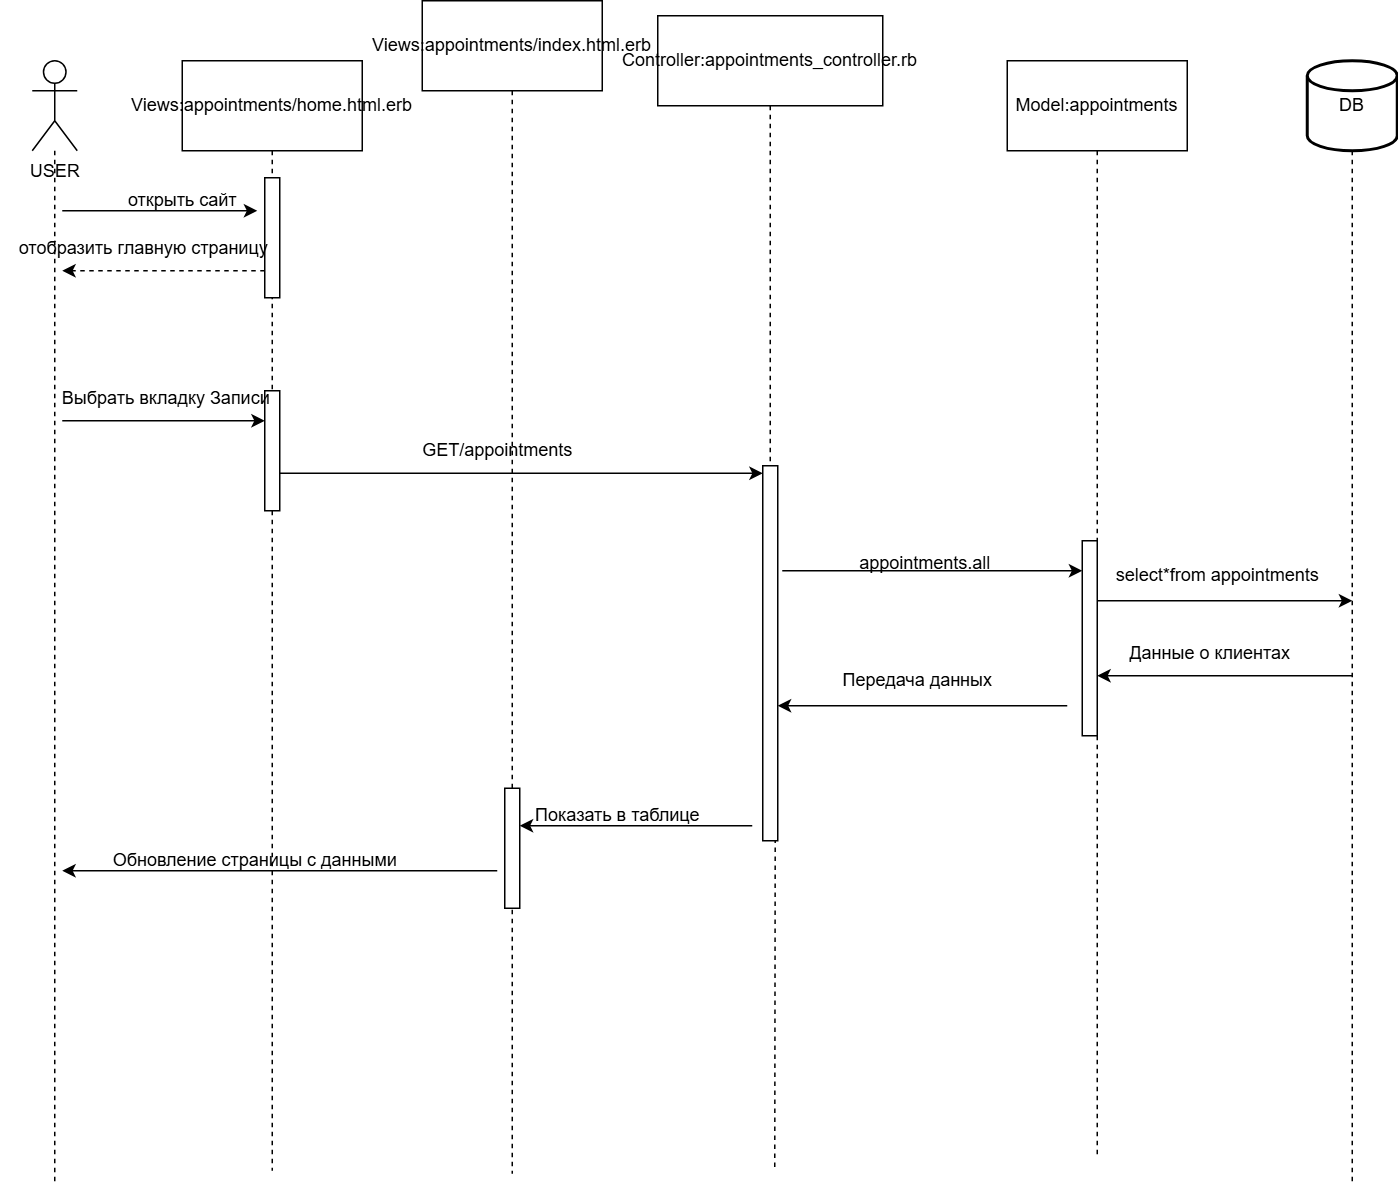

The diagram above was exported from draw.io. Its source (the exported page's mxGraphModel, read from the mxfile embedded in the PNG):
<mxGraphModel dx="1434" dy="780" grid="1" gridSize="10" guides="1" tooltips="1" connect="1" arrows="1" fold="1" page="1" pageScale="1" pageWidth="827" pageHeight="1169" math="0" shadow="0">
  <root>
    <mxCell id="0" />
    <mxCell id="1" parent="0" />
    <mxCell id="ldQITzWyKh8IYt9gVKb6-10" style="edgeStyle=orthogonalEdgeStyle;rounded=0;orthogonalLoop=1;jettySize=auto;html=1;dashed=1;endArrow=none;startFill=0;" edge="1" parent="1" source="ldQITzWyKh8IYt9gVKb6-1">
      <mxGeometry relative="1" as="geometry">
        <mxPoint x="835" y="800" as="targetPoint" />
      </mxGeometry>
    </mxCell>
    <mxCell id="ldQITzWyKh8IYt9gVKb6-1" value="Controller:appointments_controller.rb" style="rounded=0;whiteSpace=wrap;html=1;" vertex="1" parent="1">
      <mxGeometry x="757" y="30" width="150" height="60" as="geometry" />
    </mxCell>
    <mxCell id="ldQITzWyKh8IYt9gVKb6-11" style="edgeStyle=orthogonalEdgeStyle;rounded=0;orthogonalLoop=1;jettySize=auto;html=1;dashed=1;endArrow=none;startFill=0;" edge="1" parent="1" source="ldQITzWyKh8IYt9gVKb6-2">
      <mxGeometry relative="1" as="geometry">
        <mxPoint x="1050" y="790" as="targetPoint" />
      </mxGeometry>
    </mxCell>
    <mxCell id="ldQITzWyKh8IYt9gVKb6-2" value="Model:appointments" style="rounded=0;whiteSpace=wrap;html=1;" vertex="1" parent="1">
      <mxGeometry x="990" y="60" width="120" height="60" as="geometry" />
    </mxCell>
    <mxCell id="ldQITzWyKh8IYt9gVKb6-12" style="edgeStyle=orthogonalEdgeStyle;rounded=0;orthogonalLoop=1;jettySize=auto;html=1;dashed=1;endArrow=none;startFill=0;" edge="1" parent="1" source="ldQITzWyKh8IYt9gVKb6-3">
      <mxGeometry relative="1" as="geometry">
        <mxPoint x="1220" y="810" as="targetPoint" />
      </mxGeometry>
    </mxCell>
    <mxCell id="ldQITzWyKh8IYt9gVKb6-3" value="DB" style="strokeWidth=2;html=1;shape=mxgraph.flowchart.database;whiteSpace=wrap;" vertex="1" parent="1">
      <mxGeometry x="1190" y="60" width="60" height="60" as="geometry" />
    </mxCell>
    <mxCell id="ldQITzWyKh8IYt9gVKb6-8" style="edgeStyle=orthogonalEdgeStyle;rounded=0;orthogonalLoop=1;jettySize=auto;html=1;dashed=1;endArrow=none;startFill=0;" edge="1" parent="1" source="ldQITzWyKh8IYt9gVKb6-4">
      <mxGeometry relative="1" as="geometry">
        <mxPoint x="500" y="800" as="targetPoint" />
      </mxGeometry>
    </mxCell>
    <mxCell id="ldQITzWyKh8IYt9gVKb6-4" value="Views:appointments/home.html.erb" style="rounded=0;whiteSpace=wrap;html=1;" vertex="1" parent="1">
      <mxGeometry x="440" y="60" width="120" height="60" as="geometry" />
    </mxCell>
    <mxCell id="ldQITzWyKh8IYt9gVKb6-9" style="edgeStyle=orthogonalEdgeStyle;rounded=0;orthogonalLoop=1;jettySize=auto;html=1;dashed=1;endArrow=none;startFill=0;" edge="1" parent="1" source="ldQITzWyKh8IYt9gVKb6-5">
      <mxGeometry relative="1" as="geometry">
        <mxPoint x="660" y="802" as="targetPoint" />
      </mxGeometry>
    </mxCell>
    <mxCell id="ldQITzWyKh8IYt9gVKb6-5" value="Views:appointments/index.html.erb" style="rounded=0;whiteSpace=wrap;html=1;" vertex="1" parent="1">
      <mxGeometry x="600" y="20" width="120" height="60" as="geometry" />
    </mxCell>
    <mxCell id="ldQITzWyKh8IYt9gVKb6-13" style="edgeStyle=orthogonalEdgeStyle;rounded=0;orthogonalLoop=1;jettySize=auto;html=1;dashed=1;endArrow=none;startFill=0;" edge="1" parent="1" source="ldQITzWyKh8IYt9gVKb6-6">
      <mxGeometry relative="1" as="geometry">
        <mxPoint x="355" y="810" as="targetPoint" />
      </mxGeometry>
    </mxCell>
    <mxCell id="ldQITzWyKh8IYt9gVKb6-6" value="USER" style="shape=umlActor;verticalLabelPosition=bottom;verticalAlign=top;html=1;outlineConnect=0;" vertex="1" parent="1">
      <mxGeometry x="340" y="60" width="30" height="60" as="geometry" />
    </mxCell>
    <mxCell id="ldQITzWyKh8IYt9gVKb6-14" value="" style="endArrow=classic;html=1;rounded=0;" edge="1" parent="1">
      <mxGeometry width="50" height="50" relative="1" as="geometry">
        <mxPoint x="360" y="160" as="sourcePoint" />
        <mxPoint x="490" y="160" as="targetPoint" />
      </mxGeometry>
    </mxCell>
    <mxCell id="ldQITzWyKh8IYt9gVKb6-16" value="" style="html=1;points=[[0,0,0,0,5],[0,1,0,0,-5],[1,0,0,0,5],[1,1,0,0,-5]];perimeter=orthogonalPerimeter;outlineConnect=0;targetShapes=umlLifeline;portConstraint=eastwest;newEdgeStyle={&quot;curved&quot;:0,&quot;rounded&quot;:0};" vertex="1" parent="1">
      <mxGeometry x="495" y="138" width="10" height="80" as="geometry" />
    </mxCell>
    <mxCell id="ldQITzWyKh8IYt9gVKb6-17" value="открыть сайт" style="text;html=1;align=center;verticalAlign=middle;resizable=0;points=[];autosize=1;strokeColor=none;fillColor=none;" vertex="1" parent="1">
      <mxGeometry x="390" y="138" width="100" height="30" as="geometry" />
    </mxCell>
    <mxCell id="ldQITzWyKh8IYt9gVKb6-18" value="" style="endArrow=classic;html=1;rounded=0;dashed=1;" edge="1" parent="1" source="ldQITzWyKh8IYt9gVKb6-16">
      <mxGeometry width="50" height="50" relative="1" as="geometry">
        <mxPoint x="470" y="200" as="sourcePoint" />
        <mxPoint x="360" y="200" as="targetPoint" />
      </mxGeometry>
    </mxCell>
    <mxCell id="ldQITzWyKh8IYt9gVKb6-20" value="отобразить главную страницу" style="text;html=1;align=center;verticalAlign=middle;resizable=0;points=[];autosize=1;strokeColor=none;fillColor=none;" vertex="1" parent="1">
      <mxGeometry x="319" y="170" width="190" height="30" as="geometry" />
    </mxCell>
    <mxCell id="ldQITzWyKh8IYt9gVKb6-21" value="" style="html=1;points=[[0,0,0,0,5],[0,1,0,0,-5],[1,0,0,0,5],[1,1,0,0,-5]];perimeter=orthogonalPerimeter;outlineConnect=0;targetShapes=umlLifeline;portConstraint=eastwest;newEdgeStyle={&quot;curved&quot;:0,&quot;rounded&quot;:0};" vertex="1" parent="1">
      <mxGeometry x="827" y="330" width="10" height="250" as="geometry" />
    </mxCell>
    <mxCell id="ldQITzWyKh8IYt9gVKb6-22" value="" style="html=1;points=[[0,0,0,0,5],[0,1,0,0,-5],[1,0,0,0,5],[1,1,0,0,-5]];perimeter=orthogonalPerimeter;outlineConnect=0;targetShapes=umlLifeline;portConstraint=eastwest;newEdgeStyle={&quot;curved&quot;:0,&quot;rounded&quot;:0};" vertex="1" parent="1">
      <mxGeometry x="495" y="280" width="10" height="80" as="geometry" />
    </mxCell>
    <mxCell id="ldQITzWyKh8IYt9gVKb6-24" value="" style="endArrow=classic;html=1;rounded=0;" edge="1" parent="1" target="ldQITzWyKh8IYt9gVKb6-22">
      <mxGeometry width="50" height="50" relative="1" as="geometry">
        <mxPoint x="360" y="300" as="sourcePoint" />
        <mxPoint x="580" y="430" as="targetPoint" />
      </mxGeometry>
    </mxCell>
    <mxCell id="ldQITzWyKh8IYt9gVKb6-25" value="Выбрать вкладку Записи" style="text;html=1;align=center;verticalAlign=middle;resizable=0;points=[];autosize=1;strokeColor=none;fillColor=none;" vertex="1" parent="1">
      <mxGeometry x="349" y="270" width="160" height="30" as="geometry" />
    </mxCell>
    <mxCell id="ldQITzWyKh8IYt9gVKb6-26" value="" style="endArrow=classic;html=1;rounded=0;entryX=0;entryY=0;entryDx=0;entryDy=5;entryPerimeter=0;" edge="1" parent="1" source="ldQITzWyKh8IYt9gVKb6-22" target="ldQITzWyKh8IYt9gVKb6-21">
      <mxGeometry width="50" height="50" relative="1" as="geometry">
        <mxPoint x="510" y="310" as="sourcePoint" />
        <mxPoint x="580" y="430" as="targetPoint" />
      </mxGeometry>
    </mxCell>
    <mxCell id="ldQITzWyKh8IYt9gVKb6-27" value="GET/appointments" style="text;html=1;align=center;verticalAlign=middle;resizable=0;points=[];autosize=1;strokeColor=none;fillColor=none;" vertex="1" parent="1">
      <mxGeometry x="590" y="305" width="120" height="30" as="geometry" />
    </mxCell>
    <mxCell id="ldQITzWyKh8IYt9gVKb6-28" value="" style="html=1;points=[[0,0,0,0,5],[0,1,0,0,-5],[1,0,0,0,5],[1,1,0,0,-5]];perimeter=orthogonalPerimeter;outlineConnect=0;targetShapes=umlLifeline;portConstraint=eastwest;newEdgeStyle={&quot;curved&quot;:0,&quot;rounded&quot;:0};" vertex="1" parent="1">
      <mxGeometry x="1040" y="380" width="10" height="130" as="geometry" />
    </mxCell>
    <mxCell id="ldQITzWyKh8IYt9gVKb6-29" value="" style="endArrow=classic;html=1;rounded=0;" edge="1" parent="1" target="ldQITzWyKh8IYt9gVKb6-28">
      <mxGeometry width="50" height="50" relative="1" as="geometry">
        <mxPoint x="840" y="400" as="sourcePoint" />
        <mxPoint x="580" y="430" as="targetPoint" />
      </mxGeometry>
    </mxCell>
    <mxCell id="ldQITzWyKh8IYt9gVKb6-30" value="appointments.all" style="text;html=1;align=center;verticalAlign=middle;resizable=0;points=[];autosize=1;strokeColor=none;fillColor=none;" vertex="1" parent="1">
      <mxGeometry x="880" y="380" width="110" height="30" as="geometry" />
    </mxCell>
    <mxCell id="ldQITzWyKh8IYt9gVKb6-31" value="" style="endArrow=classic;html=1;rounded=0;" edge="1" parent="1" target="ldQITzWyKh8IYt9gVKb6-21">
      <mxGeometry width="50" height="50" relative="1" as="geometry">
        <mxPoint x="1030" y="490" as="sourcePoint" />
        <mxPoint x="580" y="430" as="targetPoint" />
      </mxGeometry>
    </mxCell>
    <mxCell id="ldQITzWyKh8IYt9gVKb6-32" value="Передача данных" style="text;html=1;align=center;verticalAlign=middle;resizable=0;points=[];autosize=1;strokeColor=none;fillColor=none;" vertex="1" parent="1">
      <mxGeometry x="870" y="458" width="120" height="30" as="geometry" />
    </mxCell>
    <mxCell id="ldQITzWyKh8IYt9gVKb6-33" value="" style="endArrow=classic;html=1;rounded=0;" edge="1" parent="1">
      <mxGeometry width="50" height="50" relative="1" as="geometry">
        <mxPoint x="1050" y="420" as="sourcePoint" />
        <mxPoint x="1220" y="420" as="targetPoint" />
      </mxGeometry>
    </mxCell>
    <mxCell id="ldQITzWyKh8IYt9gVKb6-34" value="select*from appointments" style="text;html=1;align=center;verticalAlign=middle;resizable=0;points=[];autosize=1;strokeColor=none;fillColor=none;" vertex="1" parent="1">
      <mxGeometry x="1050" y="388" width="160" height="30" as="geometry" />
    </mxCell>
    <mxCell id="ldQITzWyKh8IYt9gVKb6-35" value="" style="endArrow=classic;html=1;rounded=0;" edge="1" parent="1" target="ldQITzWyKh8IYt9gVKb6-28">
      <mxGeometry width="50" height="50" relative="1" as="geometry">
        <mxPoint x="1220" y="470" as="sourcePoint" />
        <mxPoint x="580" y="430" as="targetPoint" />
      </mxGeometry>
    </mxCell>
    <mxCell id="ldQITzWyKh8IYt9gVKb6-37" value="Данные о клиентах" style="text;html=1;align=center;verticalAlign=middle;resizable=0;points=[];autosize=1;strokeColor=none;fillColor=none;" vertex="1" parent="1">
      <mxGeometry x="1060" y="440" width="130" height="30" as="geometry" />
    </mxCell>
    <mxCell id="ldQITzWyKh8IYt9gVKb6-38" value="" style="html=1;points=[[0,0,0,0,5],[0,1,0,0,-5],[1,0,0,0,5],[1,1,0,0,-5]];perimeter=orthogonalPerimeter;outlineConnect=0;targetShapes=umlLifeline;portConstraint=eastwest;newEdgeStyle={&quot;curved&quot;:0,&quot;rounded&quot;:0};" vertex="1" parent="1">
      <mxGeometry x="655" y="545" width="10" height="80" as="geometry" />
    </mxCell>
    <mxCell id="ldQITzWyKh8IYt9gVKb6-39" value="" style="endArrow=classic;html=1;rounded=0;" edge="1" parent="1" target="ldQITzWyKh8IYt9gVKb6-38">
      <mxGeometry width="50" height="50" relative="1" as="geometry">
        <mxPoint x="820" y="570" as="sourcePoint" />
        <mxPoint x="580" y="430" as="targetPoint" />
      </mxGeometry>
    </mxCell>
    <mxCell id="ldQITzWyKh8IYt9gVKb6-40" value="Показать в таблице" style="text;html=1;align=center;verticalAlign=middle;resizable=0;points=[];autosize=1;strokeColor=none;fillColor=none;" vertex="1" parent="1">
      <mxGeometry x="665" y="548" width="130" height="30" as="geometry" />
    </mxCell>
    <mxCell id="ldQITzWyKh8IYt9gVKb6-41" value="" style="endArrow=classic;html=1;rounded=0;" edge="1" parent="1">
      <mxGeometry width="50" height="50" relative="1" as="geometry">
        <mxPoint x="650" y="600" as="sourcePoint" />
        <mxPoint x="360" y="600" as="targetPoint" />
      </mxGeometry>
    </mxCell>
    <mxCell id="ldQITzWyKh8IYt9gVKb6-42" value="Обновление страницы с данными&amp;nbsp;" style="text;html=1;align=center;verticalAlign=middle;resizable=0;points=[];autosize=1;strokeColor=none;fillColor=none;" vertex="1" parent="1">
      <mxGeometry x="380" y="578" width="220" height="30" as="geometry" />
    </mxCell>
  </root>
</mxGraphModel>